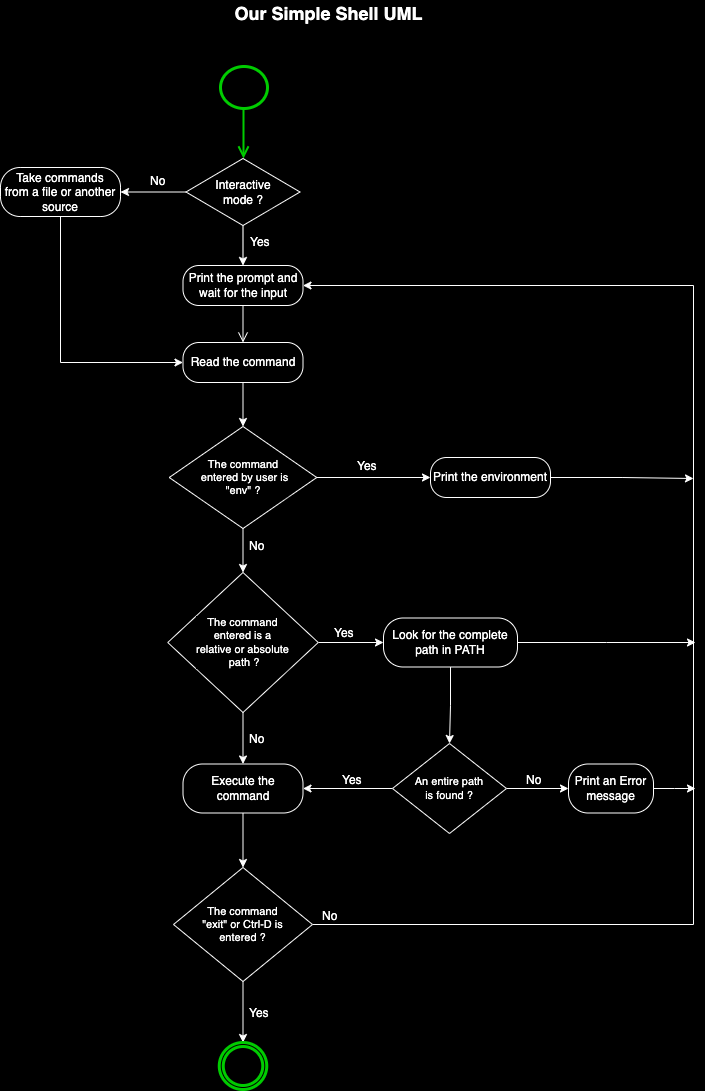

The diagram above was exported from draw.io. Its source (the exported page's mxGraphModel, read from the mxfile embedded in the PNG):
<mxGraphModel dx="1908" dy="1046" grid="0" gridSize="10" guides="1" tooltips="1" connect="1" arrows="1" fold="1" page="1" pageScale="1" pageWidth="827" pageHeight="1169" background="#000000" math="0" shadow="0">
  <root>
    <mxCell id="0" />
    <mxCell id="1" parent="0" />
    <mxCell id="-hfyKw93lnyMcOKKlt3d-22" value="" style="edgeStyle=orthogonalEdgeStyle;rounded=0;orthogonalLoop=1;jettySize=auto;html=1;" edge="1" parent="1" source="-hfyKw93lnyMcOKKlt3d-2" target="-hfyKw93lnyMcOKKlt3d-4">
      <mxGeometry relative="1" as="geometry" />
    </mxCell>
    <mxCell id="-hfyKw93lnyMcOKKlt3d-2" value="" style="ellipse;html=1;shape=startState;fillColor=#000000;strokeColor=#00CC00;strokeWidth=3;" vertex="1" parent="1">
      <mxGeometry x="311" y="80" width="55" height="50" as="geometry" />
    </mxCell>
    <mxCell id="-hfyKw93lnyMcOKKlt3d-3" value="" style="edgeStyle=orthogonalEdgeStyle;html=1;verticalAlign=bottom;endArrow=open;endSize=8;strokeColor=#00CC00;rounded=0;strokeWidth=2;" edge="1" parent="1">
      <mxGeometry relative="1" as="geometry">
        <mxPoint x="338" y="176" as="targetPoint" />
        <mxPoint x="338" y="165" as="sourcePoint" />
        <Array as="points">
          <mxPoint x="338" y="126" />
          <mxPoint x="338" y="126" />
        </Array>
      </mxGeometry>
    </mxCell>
    <mxCell id="-hfyKw93lnyMcOKKlt3d-7" style="edgeStyle=orthogonalEdgeStyle;rounded=0;orthogonalLoop=1;jettySize=auto;html=1;exitX=0;exitY=0.5;exitDx=0;exitDy=0;" edge="1" parent="1" source="-hfyKw93lnyMcOKKlt3d-4">
      <mxGeometry relative="1" as="geometry">
        <mxPoint x="193" y="264" as="targetPoint" />
      </mxGeometry>
    </mxCell>
    <mxCell id="-hfyKw93lnyMcOKKlt3d-8" style="edgeStyle=orthogonalEdgeStyle;rounded=0;orthogonalLoop=1;jettySize=auto;html=1;exitX=0;exitY=0.5;exitDx=0;exitDy=0;" edge="1" parent="1" source="-hfyKw93lnyMcOKKlt3d-4">
      <mxGeometry relative="1" as="geometry">
        <mxPoint x="192" y="264" as="targetPoint" />
      </mxGeometry>
    </mxCell>
    <mxCell id="-hfyKw93lnyMcOKKlt3d-9" style="edgeStyle=orthogonalEdgeStyle;rounded=0;orthogonalLoop=1;jettySize=auto;html=1;exitX=0;exitY=0.5;exitDx=0;exitDy=0;" edge="1" parent="1" source="-hfyKw93lnyMcOKKlt3d-4">
      <mxGeometry relative="1" as="geometry">
        <mxPoint x="205" y="269" as="targetPoint" />
      </mxGeometry>
    </mxCell>
    <mxCell id="-hfyKw93lnyMcOKKlt3d-12" style="edgeStyle=orthogonalEdgeStyle;rounded=0;orthogonalLoop=1;jettySize=auto;html=1;exitX=0.5;exitY=1;exitDx=0;exitDy=0;entryX=0.5;entryY=0;entryDx=0;entryDy=0;" edge="1" parent="1" source="-hfyKw93lnyMcOKKlt3d-4" target="-hfyKw93lnyMcOKKlt3d-10">
      <mxGeometry relative="1" as="geometry" />
    </mxCell>
    <mxCell id="-hfyKw93lnyMcOKKlt3d-13" style="edgeStyle=orthogonalEdgeStyle;rounded=0;orthogonalLoop=1;jettySize=auto;html=1;exitX=0.5;exitY=1;exitDx=0;exitDy=0;entryX=0.5;entryY=0;entryDx=0;entryDy=0;" edge="1" parent="1" source="-hfyKw93lnyMcOKKlt3d-4" target="-hfyKw93lnyMcOKKlt3d-10">
      <mxGeometry relative="1" as="geometry" />
    </mxCell>
    <mxCell id="-hfyKw93lnyMcOKKlt3d-14" style="edgeStyle=orthogonalEdgeStyle;rounded=0;orthogonalLoop=1;jettySize=auto;html=1;exitX=0.5;exitY=1;exitDx=0;exitDy=0;entryX=0.5;entryY=0;entryDx=0;entryDy=0;strokeColor=#FFFFFF;" edge="1" parent="1" source="-hfyKw93lnyMcOKKlt3d-4" target="-hfyKw93lnyMcOKKlt3d-10">
      <mxGeometry relative="1" as="geometry" />
    </mxCell>
    <mxCell id="-hfyKw93lnyMcOKKlt3d-16" style="edgeStyle=orthogonalEdgeStyle;rounded=0;orthogonalLoop=1;jettySize=auto;html=1;exitX=0.5;exitY=1;exitDx=0;exitDy=0;entryX=0.5;entryY=0;entryDx=0;entryDy=0;" edge="1" parent="1" source="-hfyKw93lnyMcOKKlt3d-4" target="-hfyKw93lnyMcOKKlt3d-10">
      <mxGeometry relative="1" as="geometry" />
    </mxCell>
    <mxCell id="-hfyKw93lnyMcOKKlt3d-17" style="edgeStyle=orthogonalEdgeStyle;rounded=0;orthogonalLoop=1;jettySize=auto;html=1;exitX=0.5;exitY=1;exitDx=0;exitDy=0;entryX=0.5;entryY=0;entryDx=0;entryDy=0;" edge="1" parent="1" source="-hfyKw93lnyMcOKKlt3d-4" target="-hfyKw93lnyMcOKKlt3d-10">
      <mxGeometry relative="1" as="geometry" />
    </mxCell>
    <mxCell id="-hfyKw93lnyMcOKKlt3d-18" style="edgeStyle=orthogonalEdgeStyle;rounded=0;orthogonalLoop=1;jettySize=auto;html=1;exitX=0.5;exitY=1;exitDx=0;exitDy=0;strokeColor=#FFFFFF;" edge="1" parent="1" source="-hfyKw93lnyMcOKKlt3d-4" target="-hfyKw93lnyMcOKKlt3d-10">
      <mxGeometry relative="1" as="geometry" />
    </mxCell>
    <mxCell id="-hfyKw93lnyMcOKKlt3d-40" style="edgeStyle=orthogonalEdgeStyle;rounded=0;orthogonalLoop=1;jettySize=auto;html=1;exitX=0;exitY=0.5;exitDx=0;exitDy=0;entryX=1;entryY=0.5;entryDx=0;entryDy=0;strokeColor=#FFFFFF;" edge="1" parent="1" source="-hfyKw93lnyMcOKKlt3d-4" target="-hfyKw93lnyMcOKKlt3d-35">
      <mxGeometry relative="1" as="geometry" />
    </mxCell>
    <mxCell id="-hfyKw93lnyMcOKKlt3d-4" value="Interactive &lt;br&gt;mode ?" style="rhombus;whiteSpace=wrap;html=1;fontColor=#FFFFFF;fillColor=#000000;strokeColor=#FFFFFF;labelBackgroundColor=#000000;textShadow=1;" vertex="1" parent="1">
      <mxGeometry x="280.5" y="176" width="114" height="67" as="geometry" />
    </mxCell>
    <mxCell id="-hfyKw93lnyMcOKKlt3d-10" value="Print the prompt and wait for the input" style="rounded=1;whiteSpace=wrap;html=1;arcSize=40;fontColor=#FFFFFF;fillColor=#000000;strokeColor=#FFFFFF;" vertex="1" parent="1">
      <mxGeometry x="277.5" y="283" width="120" height="40" as="geometry" />
    </mxCell>
    <mxCell id="-hfyKw93lnyMcOKKlt3d-11" value="" style="edgeStyle=orthogonalEdgeStyle;html=1;verticalAlign=bottom;endArrow=open;endSize=8;strokeColor=#FFFFFF;rounded=0;entryX=0.5;entryY=0;entryDx=0;entryDy=0;" edge="1" source="-hfyKw93lnyMcOKKlt3d-10" parent="1" target="-hfyKw93lnyMcOKKlt3d-23">
      <mxGeometry relative="1" as="geometry">
        <mxPoint x="337.5" y="430" as="targetPoint" />
      </mxGeometry>
    </mxCell>
    <mxCell id="-hfyKw93lnyMcOKKlt3d-20" value="Our Simple Shell UML" style="text;align=center;fontStyle=1;verticalAlign=middle;spacingLeft=3;spacingRight=3;strokeColor=none;rotatable=0;points=[[0,0.5],[1,0.5]];portConstraint=eastwest;html=1;fontColor=#FFFFFF;fontSize=18;" vertex="1" parent="1">
      <mxGeometry x="296.5" y="18" width="252" height="26" as="geometry" />
    </mxCell>
    <mxCell id="-hfyKw93lnyMcOKKlt3d-26" style="edgeStyle=orthogonalEdgeStyle;rounded=0;orthogonalLoop=1;jettySize=auto;html=1;exitX=0.5;exitY=1;exitDx=0;exitDy=0;" edge="1" parent="1" source="-hfyKw93lnyMcOKKlt3d-23" target="-hfyKw93lnyMcOKKlt3d-25">
      <mxGeometry relative="1" as="geometry" />
    </mxCell>
    <mxCell id="-hfyKw93lnyMcOKKlt3d-27" style="edgeStyle=orthogonalEdgeStyle;rounded=0;orthogonalLoop=1;jettySize=auto;html=1;exitX=0.5;exitY=1;exitDx=0;exitDy=0;entryX=0.5;entryY=0;entryDx=0;entryDy=0;strokeColor=#FFFFFF;" edge="1" parent="1" source="-hfyKw93lnyMcOKKlt3d-23" target="-hfyKw93lnyMcOKKlt3d-25">
      <mxGeometry relative="1" as="geometry" />
    </mxCell>
    <mxCell id="-hfyKw93lnyMcOKKlt3d-23" value="Read the command" style="rounded=1;whiteSpace=wrap;html=1;arcSize=40;fontColor=#FFFFFF;fillColor=#000000;strokeColor=#FFFFFF;" vertex="1" parent="1">
      <mxGeometry x="277.5" y="360" width="120" height="40" as="geometry" />
    </mxCell>
    <mxCell id="-hfyKw93lnyMcOKKlt3d-37" style="edgeStyle=orthogonalEdgeStyle;rounded=0;orthogonalLoop=1;jettySize=auto;html=1;exitX=0.5;exitY=1;exitDx=0;exitDy=0;entryX=0.5;entryY=0;entryDx=0;entryDy=0;strokeColor=#FFFFFF;" edge="1" parent="1" source="-hfyKw93lnyMcOKKlt3d-25" target="-hfyKw93lnyMcOKKlt3d-29">
      <mxGeometry relative="1" as="geometry" />
    </mxCell>
    <mxCell id="-hfyKw93lnyMcOKKlt3d-53" style="edgeStyle=orthogonalEdgeStyle;rounded=0;orthogonalLoop=1;jettySize=auto;html=1;exitX=1;exitY=0.5;exitDx=0;exitDy=0;entryX=0;entryY=0.5;entryDx=0;entryDy=0;strokeColor=#FFFFFF;" edge="1" parent="1" source="-hfyKw93lnyMcOKKlt3d-25" target="-hfyKw93lnyMcOKKlt3d-28">
      <mxGeometry relative="1" as="geometry" />
    </mxCell>
    <mxCell id="-hfyKw93lnyMcOKKlt3d-25" value="&lt;font style=&quot;font-size: 11px;&quot;&gt;The command&lt;br style=&quot;font-size: 11px;&quot;&gt;&amp;nbsp;entered by user is &lt;br style=&quot;font-size: 11px;&quot;&gt;&quot;env&quot; ?&lt;/font&gt;" style="rhombus;whiteSpace=wrap;html=1;fontColor=#FFFFFF;fillColor=#000000;strokeColor=#FFFFFF;labelBackgroundColor=#000000;textShadow=1;fontSize=11;" vertex="1" parent="1">
      <mxGeometry x="263.75" y="444" width="147.5" height="102" as="geometry" />
    </mxCell>
    <mxCell id="-hfyKw93lnyMcOKKlt3d-54" style="edgeStyle=orthogonalEdgeStyle;rounded=0;orthogonalLoop=1;jettySize=auto;html=1;exitX=1;exitY=0.5;exitDx=0;exitDy=0;strokeColor=#FFFFFF;" edge="1" parent="1" source="-hfyKw93lnyMcOKKlt3d-28">
      <mxGeometry relative="1" as="geometry">
        <mxPoint x="788" y="496" as="targetPoint" />
      </mxGeometry>
    </mxCell>
    <mxCell id="-hfyKw93lnyMcOKKlt3d-28" value="Print the environment" style="rounded=1;whiteSpace=wrap;html=1;arcSize=40;fontColor=#FFFFFF;fillColor=#000000;strokeColor=#FFFFFF;" vertex="1" parent="1">
      <mxGeometry x="525" y="475" width="120" height="40" as="geometry" />
    </mxCell>
    <mxCell id="-hfyKw93lnyMcOKKlt3d-38" style="edgeStyle=orthogonalEdgeStyle;rounded=0;orthogonalLoop=1;jettySize=auto;html=1;exitX=0.5;exitY=1;exitDx=0;exitDy=0;entryX=0.5;entryY=0;entryDx=0;entryDy=0;strokeColor=#FFFFFF;" edge="1" parent="1" source="-hfyKw93lnyMcOKKlt3d-29" target="-hfyKw93lnyMcOKKlt3d-32">
      <mxGeometry relative="1" as="geometry" />
    </mxCell>
    <mxCell id="-hfyKw93lnyMcOKKlt3d-56" style="edgeStyle=orthogonalEdgeStyle;rounded=0;orthogonalLoop=1;jettySize=auto;html=1;exitX=1;exitY=0.5;exitDx=0;exitDy=0;entryX=0;entryY=0.5;entryDx=0;entryDy=0;strokeColor=#FFFFFF;" edge="1" parent="1" source="-hfyKw93lnyMcOKKlt3d-29" target="-hfyKw93lnyMcOKKlt3d-30">
      <mxGeometry relative="1" as="geometry" />
    </mxCell>
    <mxCell id="-hfyKw93lnyMcOKKlt3d-29" value="&lt;font style=&quot;font-size: 11px;&quot;&gt;The command &lt;br&gt;entered is a &lt;br&gt;relative or absolute&lt;br&gt;&amp;nbsp;path ?&lt;/font&gt;" style="rhombus;whiteSpace=wrap;html=1;fontColor=#FFFFFF;fillColor=#000000;strokeColor=#FFFFFF;labelBackgroundColor=#000000;textShadow=1;fontSize=11;" vertex="1" parent="1">
      <mxGeometry x="262.25" y="590" width="150.5" height="140" as="geometry" />
    </mxCell>
    <mxCell id="-hfyKw93lnyMcOKKlt3d-57" style="edgeStyle=orthogonalEdgeStyle;rounded=0;orthogonalLoop=1;jettySize=auto;html=1;exitX=1;exitY=0.5;exitDx=0;exitDy=0;strokeColor=#FFFFFF;" edge="1" parent="1" source="-hfyKw93lnyMcOKKlt3d-30">
      <mxGeometry relative="1" as="geometry">
        <mxPoint x="790" y="660" as="targetPoint" />
      </mxGeometry>
    </mxCell>
    <mxCell id="-hfyKw93lnyMcOKKlt3d-58" style="edgeStyle=orthogonalEdgeStyle;rounded=0;orthogonalLoop=1;jettySize=auto;html=1;exitX=0.5;exitY=1;exitDx=0;exitDy=0;entryX=0.5;entryY=0;entryDx=0;entryDy=0;strokeColor=#FFFFFF;" edge="1" parent="1" source="-hfyKw93lnyMcOKKlt3d-30" target="-hfyKw93lnyMcOKKlt3d-33">
      <mxGeometry relative="1" as="geometry" />
    </mxCell>
    <mxCell id="-hfyKw93lnyMcOKKlt3d-30" value="Look for the complete path in PATH" style="rounded=1;whiteSpace=wrap;html=1;arcSize=40;fontColor=#FFFFFF;fillColor=#000000;strokeColor=#FFFFFF;" vertex="1" parent="1">
      <mxGeometry x="478" y="635.5" width="134" height="49" as="geometry" />
    </mxCell>
    <mxCell id="-hfyKw93lnyMcOKKlt3d-39" style="edgeStyle=orthogonalEdgeStyle;rounded=0;orthogonalLoop=1;jettySize=auto;html=1;exitX=0.5;exitY=1;exitDx=0;exitDy=0;entryX=0.5;entryY=0;entryDx=0;entryDy=0;strokeColor=#FFFFFF;" edge="1" parent="1" source="-hfyKw93lnyMcOKKlt3d-31" target="-hfyKw93lnyMcOKKlt3d-36">
      <mxGeometry relative="1" as="geometry" />
    </mxCell>
    <mxCell id="-hfyKw93lnyMcOKKlt3d-48" style="edgeStyle=orthogonalEdgeStyle;rounded=0;orthogonalLoop=1;jettySize=auto;html=1;exitX=1;exitY=0.5;exitDx=0;exitDy=0;entryX=1;entryY=0.5;entryDx=0;entryDy=0;strokeColor=#FFFFFF;" edge="1" parent="1" source="-hfyKw93lnyMcOKKlt3d-31" target="-hfyKw93lnyMcOKKlt3d-10">
      <mxGeometry relative="1" as="geometry">
        <Array as="points">
          <mxPoint x="788" y="942" />
          <mxPoint x="788" y="303" />
        </Array>
      </mxGeometry>
    </mxCell>
    <mxCell id="-hfyKw93lnyMcOKKlt3d-31" value="&lt;font style=&quot;font-size: 11px;&quot;&gt;The command&lt;br style=&quot;font-size: 11px;&quot;&gt;&quot;exit&quot; or Ctrl-D is &lt;br&gt;entered ?&lt;/font&gt;" style="rhombus;whiteSpace=wrap;html=1;fontColor=#FFFFFF;fillColor=#000000;strokeColor=#FFFFFF;labelBackgroundColor=#000000;textShadow=1;fontSize=11;" vertex="1" parent="1">
      <mxGeometry x="268" y="885" width="139" height="114" as="geometry" />
    </mxCell>
    <mxCell id="-hfyKw93lnyMcOKKlt3d-49" style="edgeStyle=orthogonalEdgeStyle;rounded=0;orthogonalLoop=1;jettySize=auto;html=1;exitX=0.5;exitY=1;exitDx=0;exitDy=0;entryX=0.5;entryY=0;entryDx=0;entryDy=0;strokeColor=#FFFFFF;" edge="1" parent="1" source="-hfyKw93lnyMcOKKlt3d-32" target="-hfyKw93lnyMcOKKlt3d-31">
      <mxGeometry relative="1" as="geometry" />
    </mxCell>
    <mxCell id="-hfyKw93lnyMcOKKlt3d-32" value="Execute the command" style="rounded=1;whiteSpace=wrap;html=1;arcSize=40;fontColor=#FFFFFF;fillColor=#000000;strokeColor=#FFFFFF;" vertex="1" parent="1">
      <mxGeometry x="277.5" y="781.5" width="120" height="49" as="geometry" />
    </mxCell>
    <mxCell id="-hfyKw93lnyMcOKKlt3d-50" style="edgeStyle=orthogonalEdgeStyle;rounded=0;orthogonalLoop=1;jettySize=auto;html=1;exitX=0;exitY=0.5;exitDx=0;exitDy=0;entryX=1;entryY=0.5;entryDx=0;entryDy=0;strokeColor=#FFFFFF;" edge="1" parent="1" source="-hfyKw93lnyMcOKKlt3d-33" target="-hfyKw93lnyMcOKKlt3d-32">
      <mxGeometry relative="1" as="geometry" />
    </mxCell>
    <mxCell id="-hfyKw93lnyMcOKKlt3d-51" style="edgeStyle=orthogonalEdgeStyle;rounded=0;orthogonalLoop=1;jettySize=auto;html=1;exitX=1;exitY=0.5;exitDx=0;exitDy=0;entryX=0;entryY=0.5;entryDx=0;entryDy=0;strokeColor=#FFFFFF;" edge="1" parent="1" source="-hfyKw93lnyMcOKKlt3d-33" target="-hfyKw93lnyMcOKKlt3d-34">
      <mxGeometry relative="1" as="geometry" />
    </mxCell>
    <mxCell id="-hfyKw93lnyMcOKKlt3d-33" value="An entire path &lt;br&gt;is found ?" style="rhombus;whiteSpace=wrap;html=1;fontColor=#FFFFFF;fillColor=#000000;strokeColor=#FFFFFF;labelBackgroundColor=#000000;textShadow=1;fontSize=11;" vertex="1" parent="1">
      <mxGeometry x="487" y="761" width="114" height="90" as="geometry" />
    </mxCell>
    <mxCell id="-hfyKw93lnyMcOKKlt3d-52" style="edgeStyle=orthogonalEdgeStyle;rounded=0;orthogonalLoop=1;jettySize=auto;html=1;exitX=1;exitY=0.5;exitDx=0;exitDy=0;strokeColor=#FFFFFF;" edge="1" parent="1" source="-hfyKw93lnyMcOKKlt3d-34">
      <mxGeometry relative="1" as="geometry">
        <mxPoint x="790" y="806" as="targetPoint" />
      </mxGeometry>
    </mxCell>
    <mxCell id="-hfyKw93lnyMcOKKlt3d-34" value="Print an Error message" style="rounded=1;whiteSpace=wrap;html=1;arcSize=40;fontColor=#FFFFFF;fillColor=#000000;strokeColor=#FFFFFF;" vertex="1" parent="1">
      <mxGeometry x="663" y="781.5" width="85" height="49" as="geometry" />
    </mxCell>
    <mxCell id="-hfyKw93lnyMcOKKlt3d-41" style="edgeStyle=orthogonalEdgeStyle;rounded=0;orthogonalLoop=1;jettySize=auto;html=1;exitX=0.5;exitY=1;exitDx=0;exitDy=0;entryX=0;entryY=0.5;entryDx=0;entryDy=0;strokeColor=#FFFFFF;" edge="1" parent="1" source="-hfyKw93lnyMcOKKlt3d-35" target="-hfyKw93lnyMcOKKlt3d-23">
      <mxGeometry relative="1" as="geometry" />
    </mxCell>
    <mxCell id="-hfyKw93lnyMcOKKlt3d-35" value="Take commands &lt;br&gt;from a file or another source" style="rounded=1;whiteSpace=wrap;html=1;arcSize=40;fontColor=#FFFFFF;fillColor=#000000;strokeColor=#FFFFFF;" vertex="1" parent="1">
      <mxGeometry x="95" y="185" width="120" height="49" as="geometry" />
    </mxCell>
    <mxCell id="-hfyKw93lnyMcOKKlt3d-36" value="" style="ellipse;html=1;shape=endState;fillColor=#000000;strokeColor=#00CC00;strokeWidth=3;" vertex="1" parent="1">
      <mxGeometry x="313.75" y="1060" width="47.5" height="47" as="geometry" />
    </mxCell>
    <mxCell id="-hfyKw93lnyMcOKKlt3d-42" value="Yes&lt;div&gt;&lt;br&gt;&lt;/div&gt;" style="text;strokeColor=none;fillColor=none;align=left;verticalAlign=top;spacingLeft=4;spacingRight=4;overflow=hidden;rotatable=0;points=[[0,0.5],[1,0.5]];portConstraint=eastwest;whiteSpace=wrap;html=1;fontColor=#FFFFFF;" vertex="1" parent="1">
      <mxGeometry x="339" y="246" width="34" height="26" as="geometry" />
    </mxCell>
    <mxCell id="-hfyKw93lnyMcOKKlt3d-43" value="&lt;div&gt;No&lt;/div&gt;" style="text;strokeColor=none;fillColor=none;align=left;verticalAlign=top;spacingLeft=4;spacingRight=4;overflow=hidden;rotatable=0;points=[[0,0.5],[1,0.5]];portConstraint=eastwest;whiteSpace=wrap;html=1;fontColor=#FFFFFF;" vertex="1" parent="1">
      <mxGeometry x="239" y="185" width="34" height="26" as="geometry" />
    </mxCell>
    <mxCell id="-hfyKw93lnyMcOKKlt3d-59" value="Yes&lt;div&gt;&lt;br&gt;&lt;/div&gt;" style="text;strokeColor=none;fillColor=none;align=left;verticalAlign=top;spacingLeft=4;spacingRight=4;overflow=hidden;rotatable=0;points=[[0,0.5],[1,0.5]];portConstraint=eastwest;whiteSpace=wrap;html=1;fontColor=#FFFFFF;" vertex="1" parent="1">
      <mxGeometry x="431" y="783.5" width="34" height="26" as="geometry" />
    </mxCell>
    <mxCell id="-hfyKw93lnyMcOKKlt3d-60" value="Yes&lt;div&gt;&lt;br&gt;&lt;/div&gt;" style="text;strokeColor=none;fillColor=none;align=left;verticalAlign=top;spacingLeft=4;spacingRight=4;overflow=hidden;rotatable=0;points=[[0,0.5],[1,0.5]];portConstraint=eastwest;whiteSpace=wrap;html=1;fontColor=#FFFFFF;" vertex="1" parent="1">
      <mxGeometry x="446" y="470" width="34" height="26" as="geometry" />
    </mxCell>
    <mxCell id="-hfyKw93lnyMcOKKlt3d-61" value="Yes&lt;div&gt;&lt;br&gt;&lt;/div&gt;" style="text;strokeColor=none;fillColor=none;align=left;verticalAlign=top;spacingLeft=4;spacingRight=4;overflow=hidden;rotatable=0;points=[[0,0.5],[1,0.5]];portConstraint=eastwest;whiteSpace=wrap;html=1;fontColor=#FFFFFF;" vertex="1" parent="1">
      <mxGeometry x="423" y="637" width="34" height="26" as="geometry" />
    </mxCell>
    <mxCell id="-hfyKw93lnyMcOKKlt3d-63" value="&lt;div&gt;No&lt;/div&gt;" style="text;strokeColor=none;fillColor=none;align=left;verticalAlign=top;spacingLeft=4;spacingRight=4;overflow=hidden;rotatable=0;points=[[0,0.5],[1,0.5]];portConstraint=eastwest;whiteSpace=wrap;html=1;fontColor=#FFFFFF;" vertex="1" parent="1">
      <mxGeometry x="338" y="550" width="34" height="26" as="geometry" />
    </mxCell>
    <mxCell id="-hfyKw93lnyMcOKKlt3d-64" value="&lt;div&gt;No&lt;/div&gt;" style="text;strokeColor=none;fillColor=none;align=left;verticalAlign=top;spacingLeft=4;spacingRight=4;overflow=hidden;rotatable=0;points=[[0,0.5],[1,0.5]];portConstraint=eastwest;whiteSpace=wrap;html=1;fontColor=#FFFFFF;" vertex="1" parent="1">
      <mxGeometry x="338" y="743" width="34" height="26" as="geometry" />
    </mxCell>
    <mxCell id="-hfyKw93lnyMcOKKlt3d-65" value="&lt;div&gt;No&lt;/div&gt;" style="text;strokeColor=none;fillColor=none;align=left;verticalAlign=top;spacingLeft=4;spacingRight=4;overflow=hidden;rotatable=0;points=[[0,0.5],[1,0.5]];portConstraint=eastwest;whiteSpace=wrap;html=1;fontColor=#FFFFFF;" vertex="1" parent="1">
      <mxGeometry x="615" y="783.5" width="34" height="26" as="geometry" />
    </mxCell>
    <mxCell id="-hfyKw93lnyMcOKKlt3d-66" value="&lt;div&gt;No&lt;/div&gt;" style="text;strokeColor=none;fillColor=none;align=left;verticalAlign=top;spacingLeft=4;spacingRight=4;overflow=hidden;rotatable=0;points=[[0,0.5],[1,0.5]];portConstraint=eastwest;whiteSpace=wrap;html=1;fontColor=#FFFFFF;" vertex="1" parent="1">
      <mxGeometry x="411.25" y="920" width="34" height="26" as="geometry" />
    </mxCell>
    <mxCell id="-hfyKw93lnyMcOKKlt3d-67" value="Yes&lt;div&gt;&lt;br&gt;&lt;/div&gt;" style="text;strokeColor=none;fillColor=none;align=left;verticalAlign=top;spacingLeft=4;spacingRight=4;overflow=hidden;rotatable=0;points=[[0,0.5],[1,0.5]];portConstraint=eastwest;whiteSpace=wrap;html=1;fontColor=#FFFFFF;" vertex="1" parent="1">
      <mxGeometry x="338" y="1017" width="34" height="26" as="geometry" />
    </mxCell>
  </root>
</mxGraphModel>